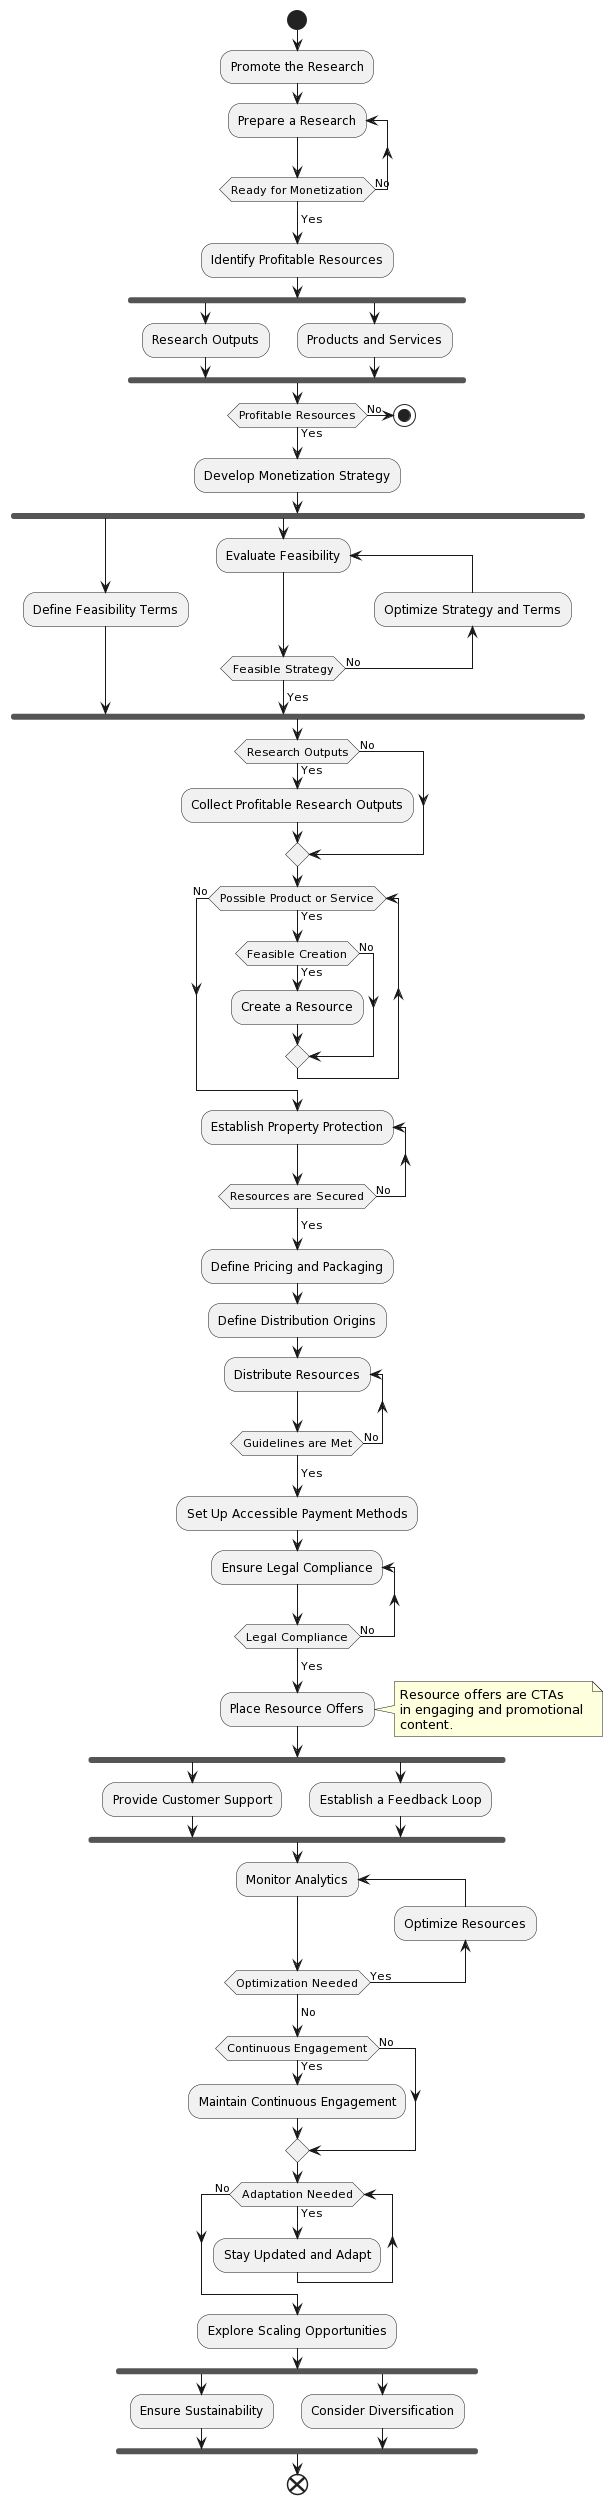

The diagram above was rendered by PlantUML. Its source (embedded in the PNG):
@startuml
start
:Promote the Research;
repeat :Prepare a Research;
repeat while (Ready for Monetization) is (No)
->Yes;
:Identify Profitable Resources;
fork
    :Research Outputs;
fork again
    :Products and Services;
endfork
if (Profitable Resources) then (No)
    stop
else (Yes)
endif
:Develop Monetization Strategy;
fork
    :Define Feasibility Terms;
fork again
    repeat :Evaluate Feasibility;
    backward:Optimize Strategy and Terms;
    repeat while (Feasible Strategy) is (No)
    ->Yes;
endfork
if (Research Outputs) then (Yes)
    :Collect Profitable Research Outputs;
else (No)
endif
while (Possible Product or Service) is (Yes)
    if (Feasible Creation) then (Yes)
        :Create a Resource;
    else (No)
    endif
endwhile (No)
repeat :Establish Property Protection;
repeat while (Resources are Secured) is (No)
->Yes;
:Define Pricing and Packaging;
:Define Distribution Origins;
repeat :Distribute Resources;
repeat while (Guidelines are Met) is (No)
->Yes;
:Set Up Accessible Payment Methods;
repeat :Ensure Legal Compliance;
repeat while (Legal Compliance) is (No)
->Yes;
:Place Resource Offers;
note right
    Resource offers are CTAs 
    in engaging and promotional 
    content.
endnote
fork
    :Provide Customer Support;
fork again
    :Establish a Feedback Loop;
endfork
repeat :Monitor Analytics;
backward:Optimize Resources;
repeat while (Optimization Needed) is (Yes)
->No;
if (Continuous Engagement) then (Yes)
    :Maintain Continuous Engagement;
else (No)
endif
while (Adaptation Needed) is (Yes)
    :Stay Updated and Adapt;
endwhile (No)
:Explore Scaling Opportunities;
fork
    :Ensure Sustainability;
fork again
    :Consider Diversification;
endfork
end
@enduml